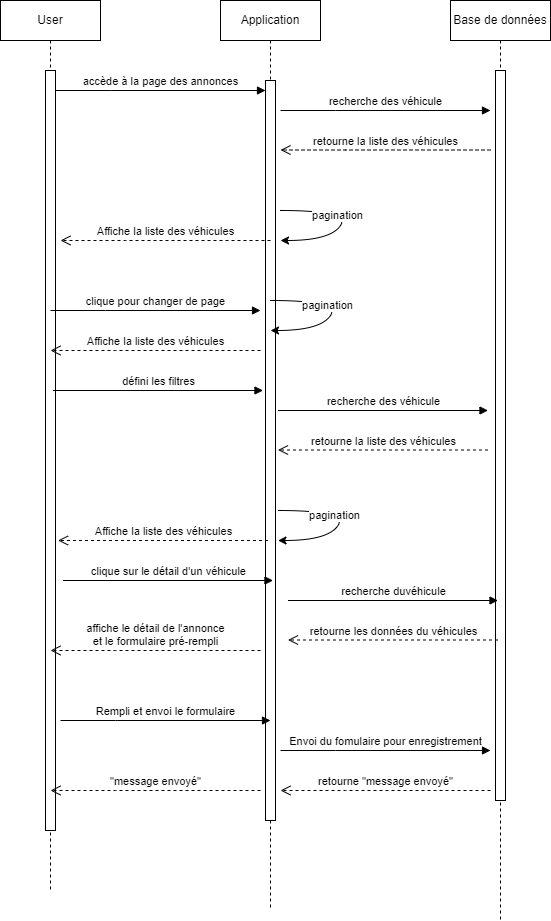

The diagram above was exported from draw.io. Its source (the exported page's mxGraphModel, read from the mxfile embedded in the PNG):
<mxGraphModel dx="1036" dy="614" grid="1" gridSize="10" guides="1" tooltips="1" connect="1" arrows="1" fold="1" page="1" pageScale="1" pageWidth="850" pageHeight="1100" math="0" shadow="0">
  <root>
    <mxCell id="0" />
    <mxCell id="1" parent="0" />
    <mxCell id="aM9ryv3xv72pqoxQDRHE-1" value="User" style="shape=umlLifeline;perimeter=lifelinePerimeter;whiteSpace=wrap;html=1;container=0;dropTarget=0;collapsible=0;recursiveResize=0;outlineConnect=0;portConstraint=eastwest;newEdgeStyle={&quot;edgeStyle&quot;:&quot;elbowEdgeStyle&quot;,&quot;elbow&quot;:&quot;vertical&quot;,&quot;curved&quot;:0,&quot;rounded&quot;:0};" parent="1" vertex="1">
      <mxGeometry x="70" y="50" width="100" height="890" as="geometry" />
    </mxCell>
    <mxCell id="aM9ryv3xv72pqoxQDRHE-2" value="" style="html=1;points=[];perimeter=orthogonalPerimeter;outlineConnect=0;targetShapes=umlLifeline;portConstraint=eastwest;newEdgeStyle={&quot;edgeStyle&quot;:&quot;elbowEdgeStyle&quot;,&quot;elbow&quot;:&quot;vertical&quot;,&quot;curved&quot;:0,&quot;rounded&quot;:0};" parent="aM9ryv3xv72pqoxQDRHE-1" vertex="1">
      <mxGeometry x="45" y="70" width="10" height="760" as="geometry" />
    </mxCell>
    <mxCell id="aM9ryv3xv72pqoxQDRHE-5" value="Application" style="shape=umlLifeline;perimeter=lifelinePerimeter;whiteSpace=wrap;html=1;container=0;dropTarget=0;collapsible=0;recursiveResize=0;outlineConnect=0;portConstraint=eastwest;newEdgeStyle={&quot;edgeStyle&quot;:&quot;elbowEdgeStyle&quot;,&quot;elbow&quot;:&quot;vertical&quot;,&quot;curved&quot;:0,&quot;rounded&quot;:0};" parent="1" vertex="1">
      <mxGeometry x="290" y="50" width="100" height="910" as="geometry" />
    </mxCell>
    <mxCell id="aM9ryv3xv72pqoxQDRHE-6" value="" style="html=1;points=[];perimeter=orthogonalPerimeter;outlineConnect=0;targetShapes=umlLifeline;portConstraint=eastwest;newEdgeStyle={&quot;edgeStyle&quot;:&quot;elbowEdgeStyle&quot;,&quot;elbow&quot;:&quot;vertical&quot;,&quot;curved&quot;:0,&quot;rounded&quot;:0};" parent="aM9ryv3xv72pqoxQDRHE-5" vertex="1">
      <mxGeometry x="45" y="80" width="10" height="740" as="geometry" />
    </mxCell>
    <mxCell id="aM9ryv3xv72pqoxQDRHE-7" value="accède à la page des annonces" style="html=1;verticalAlign=bottom;endArrow=block;edgeStyle=elbowEdgeStyle;elbow=vertical;curved=0;rounded=0;" parent="1" target="aM9ryv3xv72pqoxQDRHE-6" edge="1">
      <mxGeometry relative="1" as="geometry">
        <mxPoint x="125" y="140" as="sourcePoint" />
        <Array as="points">
          <mxPoint x="180" y="140" />
        </Array>
        <mxPoint x="330" y="140" as="targetPoint" />
      </mxGeometry>
    </mxCell>
    <mxCell id="hz-3toyVPA2eMG4s9CsY-1" value="Base de données" style="shape=umlLifeline;perimeter=lifelinePerimeter;whiteSpace=wrap;html=1;container=0;dropTarget=0;collapsible=0;recursiveResize=0;outlineConnect=0;portConstraint=eastwest;newEdgeStyle={&quot;edgeStyle&quot;:&quot;elbowEdgeStyle&quot;,&quot;elbow&quot;:&quot;vertical&quot;,&quot;curved&quot;:0,&quot;rounded&quot;:0};" vertex="1" parent="1">
      <mxGeometry x="520" y="50" width="100" height="920" as="geometry" />
    </mxCell>
    <mxCell id="hz-3toyVPA2eMG4s9CsY-2" value="" style="html=1;points=[];perimeter=orthogonalPerimeter;outlineConnect=0;targetShapes=umlLifeline;portConstraint=eastwest;newEdgeStyle={&quot;edgeStyle&quot;:&quot;elbowEdgeStyle&quot;,&quot;elbow&quot;:&quot;vertical&quot;,&quot;curved&quot;:0,&quot;rounded&quot;:0};" vertex="1" parent="hz-3toyVPA2eMG4s9CsY-1">
      <mxGeometry x="45" y="70" width="10" height="730" as="geometry" />
    </mxCell>
    <mxCell id="hz-3toyVPA2eMG4s9CsY-5" value="recherche des véhicule" style="html=1;verticalAlign=bottom;endArrow=block;edgeStyle=elbowEdgeStyle;elbow=vertical;curved=0;rounded=0;" edge="1" parent="1">
      <mxGeometry relative="1" as="geometry">
        <mxPoint x="350" y="160" as="sourcePoint" />
        <Array as="points">
          <mxPoint x="405" y="160" />
        </Array>
        <mxPoint x="560" y="160" as="targetPoint" />
      </mxGeometry>
    </mxCell>
    <mxCell id="hz-3toyVPA2eMG4s9CsY-6" value="retourne la liste des véhicules" style="html=1;verticalAlign=bottom;endArrow=open;dashed=1;endSize=8;edgeStyle=elbowEdgeStyle;elbow=vertical;curved=0;rounded=0;" edge="1" parent="1">
      <mxGeometry relative="1" as="geometry">
        <mxPoint x="350" y="199.5" as="targetPoint" />
        <Array as="points">
          <mxPoint x="415" y="199.5" />
        </Array>
        <mxPoint x="560" y="199.5" as="sourcePoint" />
      </mxGeometry>
    </mxCell>
    <mxCell id="hz-3toyVPA2eMG4s9CsY-10" value="" style="curved=1;endArrow=classic;html=1;rounded=0;" edge="1" parent="1">
      <mxGeometry width="50" height="50" relative="1" as="geometry">
        <mxPoint x="350" y="260" as="sourcePoint" />
        <mxPoint x="350" y="290" as="targetPoint" />
        <Array as="points">
          <mxPoint x="420" y="260" />
          <mxPoint x="400" y="290" />
        </Array>
      </mxGeometry>
    </mxCell>
    <mxCell id="hz-3toyVPA2eMG4s9CsY-11" value="pagination" style="edgeLabel;html=1;align=center;verticalAlign=middle;resizable=0;points=[];" vertex="1" connectable="0" parent="hz-3toyVPA2eMG4s9CsY-10">
      <mxGeometry x="-0.2849" y="-4" relative="1" as="geometry">
        <mxPoint as="offset" />
      </mxGeometry>
    </mxCell>
    <mxCell id="hz-3toyVPA2eMG4s9CsY-12" value="Affiche la liste des véhicules" style="html=1;verticalAlign=bottom;endArrow=open;dashed=1;endSize=8;edgeStyle=elbowEdgeStyle;elbow=vertical;curved=0;rounded=0;" edge="1" parent="1">
      <mxGeometry relative="1" as="geometry">
        <mxPoint x="130" y="290" as="targetPoint" />
        <Array as="points">
          <mxPoint x="195" y="290" />
        </Array>
        <mxPoint x="340" y="290" as="sourcePoint" />
      </mxGeometry>
    </mxCell>
    <mxCell id="hz-3toyVPA2eMG4s9CsY-13" value="clique pour changer de page" style="html=1;verticalAlign=bottom;endArrow=block;edgeStyle=elbowEdgeStyle;elbow=vertical;curved=0;rounded=0;" edge="1" parent="1">
      <mxGeometry relative="1" as="geometry">
        <mxPoint x="120" y="360" as="sourcePoint" />
        <Array as="points">
          <mxPoint x="175" y="360" />
        </Array>
        <mxPoint x="330" y="360" as="targetPoint" />
      </mxGeometry>
    </mxCell>
    <mxCell id="hz-3toyVPA2eMG4s9CsY-14" value="" style="curved=1;endArrow=classic;html=1;rounded=0;" edge="1" parent="1">
      <mxGeometry width="50" height="50" relative="1" as="geometry">
        <mxPoint x="340" y="350" as="sourcePoint" />
        <mxPoint x="340" y="380" as="targetPoint" />
        <Array as="points">
          <mxPoint x="410" y="350" />
          <mxPoint x="390" y="380" />
        </Array>
      </mxGeometry>
    </mxCell>
    <mxCell id="hz-3toyVPA2eMG4s9CsY-15" value="pagination" style="edgeLabel;html=1;align=center;verticalAlign=middle;resizable=0;points=[];" vertex="1" connectable="0" parent="hz-3toyVPA2eMG4s9CsY-14">
      <mxGeometry x="-0.2849" y="-4" relative="1" as="geometry">
        <mxPoint as="offset" />
      </mxGeometry>
    </mxCell>
    <mxCell id="hz-3toyVPA2eMG4s9CsY-16" value="Affiche la liste des véhicules" style="html=1;verticalAlign=bottom;endArrow=open;dashed=1;endSize=8;edgeStyle=elbowEdgeStyle;elbow=vertical;curved=0;rounded=0;" edge="1" parent="1">
      <mxGeometry relative="1" as="geometry">
        <mxPoint x="120" y="400" as="targetPoint" />
        <Array as="points">
          <mxPoint x="185" y="400" />
        </Array>
        <mxPoint x="330" y="400" as="sourcePoint" />
      </mxGeometry>
    </mxCell>
    <mxCell id="hz-3toyVPA2eMG4s9CsY-17" value="défini les filtres" style="html=1;verticalAlign=bottom;endArrow=block;edgeStyle=elbowEdgeStyle;elbow=vertical;curved=0;rounded=0;" edge="1" parent="1">
      <mxGeometry relative="1" as="geometry">
        <mxPoint x="122.5" y="440" as="sourcePoint" />
        <Array as="points">
          <mxPoint x="177.5" y="440" />
        </Array>
        <mxPoint x="332.5" y="440" as="targetPoint" />
      </mxGeometry>
    </mxCell>
    <mxCell id="hz-3toyVPA2eMG4s9CsY-18" value="recherche des véhicule" style="html=1;verticalAlign=bottom;endArrow=block;edgeStyle=elbowEdgeStyle;elbow=vertical;curved=0;rounded=0;" edge="1" parent="1">
      <mxGeometry relative="1" as="geometry">
        <mxPoint x="347.5" y="460" as="sourcePoint" />
        <Array as="points">
          <mxPoint x="402.5" y="460" />
        </Array>
        <mxPoint x="557.5" y="460" as="targetPoint" />
      </mxGeometry>
    </mxCell>
    <mxCell id="hz-3toyVPA2eMG4s9CsY-19" value="retourne la liste des véhicules" style="html=1;verticalAlign=bottom;endArrow=open;dashed=1;endSize=8;edgeStyle=elbowEdgeStyle;elbow=vertical;curved=0;rounded=0;" edge="1" parent="1">
      <mxGeometry relative="1" as="geometry">
        <mxPoint x="347.5" y="499.5" as="targetPoint" />
        <Array as="points">
          <mxPoint x="412.5" y="499.5" />
        </Array>
        <mxPoint x="557.5" y="499.5" as="sourcePoint" />
      </mxGeometry>
    </mxCell>
    <mxCell id="hz-3toyVPA2eMG4s9CsY-20" value="" style="curved=1;endArrow=classic;html=1;rounded=0;" edge="1" parent="1">
      <mxGeometry width="50" height="50" relative="1" as="geometry">
        <mxPoint x="347.5" y="560" as="sourcePoint" />
        <mxPoint x="347.5" y="590" as="targetPoint" />
        <Array as="points">
          <mxPoint x="417.5" y="560" />
          <mxPoint x="397.5" y="590" />
        </Array>
      </mxGeometry>
    </mxCell>
    <mxCell id="hz-3toyVPA2eMG4s9CsY-21" value="pagination" style="edgeLabel;html=1;align=center;verticalAlign=middle;resizable=0;points=[];" vertex="1" connectable="0" parent="hz-3toyVPA2eMG4s9CsY-20">
      <mxGeometry x="-0.2849" y="-4" relative="1" as="geometry">
        <mxPoint as="offset" />
      </mxGeometry>
    </mxCell>
    <mxCell id="hz-3toyVPA2eMG4s9CsY-22" value="Affiche la liste des véhicules" style="html=1;verticalAlign=bottom;endArrow=open;dashed=1;endSize=8;edgeStyle=elbowEdgeStyle;elbow=vertical;curved=0;rounded=0;" edge="1" parent="1">
      <mxGeometry relative="1" as="geometry">
        <mxPoint x="127.5" y="590" as="targetPoint" />
        <Array as="points">
          <mxPoint x="192.5" y="590" />
        </Array>
        <mxPoint x="337.5" y="590" as="sourcePoint" />
        <mxPoint as="offset" />
      </mxGeometry>
    </mxCell>
    <mxCell id="hz-3toyVPA2eMG4s9CsY-23" value="clique sur le détail d'un véhicule" style="html=1;verticalAlign=bottom;endArrow=block;edgeStyle=elbowEdgeStyle;elbow=vertical;curved=0;rounded=0;" edge="1" parent="1">
      <mxGeometry relative="1" as="geometry">
        <mxPoint x="132.5" y="630" as="sourcePoint" />
        <Array as="points">
          <mxPoint x="187.5" y="630" />
        </Array>
        <mxPoint x="342.5" y="630" as="targetPoint" />
      </mxGeometry>
    </mxCell>
    <mxCell id="hz-3toyVPA2eMG4s9CsY-24" value="recherche duvéhicule" style="html=1;verticalAlign=bottom;endArrow=block;edgeStyle=elbowEdgeStyle;elbow=vertical;curved=0;rounded=0;" edge="1" parent="1">
      <mxGeometry relative="1" as="geometry">
        <mxPoint x="357.5" y="650" as="sourcePoint" />
        <Array as="points">
          <mxPoint x="412.5" y="650" />
        </Array>
        <mxPoint x="567.5" y="650" as="targetPoint" />
      </mxGeometry>
    </mxCell>
    <mxCell id="hz-3toyVPA2eMG4s9CsY-25" value="retourne les données du véhicules" style="html=1;verticalAlign=bottom;endArrow=open;dashed=1;endSize=8;edgeStyle=elbowEdgeStyle;elbow=vertical;curved=0;rounded=0;" edge="1" parent="1">
      <mxGeometry relative="1" as="geometry">
        <mxPoint x="357.5" y="689.5" as="targetPoint" />
        <Array as="points">
          <mxPoint x="422.5" y="689.5" />
        </Array>
        <mxPoint x="567.5" y="689.5" as="sourcePoint" />
      </mxGeometry>
    </mxCell>
    <mxCell id="hz-3toyVPA2eMG4s9CsY-26" value="affiche le détail de l'annonce &lt;br&gt;et le formulaire pré-rempli" style="html=1;verticalAlign=bottom;endArrow=open;dashed=1;endSize=8;edgeStyle=elbowEdgeStyle;elbow=vertical;curved=0;rounded=0;" edge="1" parent="1">
      <mxGeometry relative="1" as="geometry">
        <mxPoint x="120" y="700" as="targetPoint" />
        <Array as="points">
          <mxPoint x="185" y="700" />
        </Array>
        <mxPoint x="330" y="700" as="sourcePoint" />
        <mxPoint as="offset" />
      </mxGeometry>
    </mxCell>
    <mxCell id="hz-3toyVPA2eMG4s9CsY-27" value="Rempli et envoi le formulaire" style="html=1;verticalAlign=bottom;endArrow=block;edgeStyle=elbowEdgeStyle;elbow=vertical;curved=0;rounded=0;" edge="1" parent="1">
      <mxGeometry relative="1" as="geometry">
        <mxPoint x="130" y="770" as="sourcePoint" />
        <Array as="points">
          <mxPoint x="185" y="770" />
        </Array>
        <mxPoint x="340" y="770" as="targetPoint" />
      </mxGeometry>
    </mxCell>
    <mxCell id="hz-3toyVPA2eMG4s9CsY-28" value="Envoi du fomulaire pour enregistrement" style="html=1;verticalAlign=bottom;endArrow=block;edgeStyle=elbowEdgeStyle;elbow=vertical;curved=0;rounded=0;" edge="1" parent="1">
      <mxGeometry relative="1" as="geometry">
        <mxPoint x="350" y="800" as="sourcePoint" />
        <Array as="points">
          <mxPoint x="405" y="800" />
        </Array>
        <mxPoint x="560" y="800" as="targetPoint" />
      </mxGeometry>
    </mxCell>
    <mxCell id="hz-3toyVPA2eMG4s9CsY-29" value="retourne &quot;message envoyé&quot;" style="html=1;verticalAlign=bottom;endArrow=open;dashed=1;endSize=8;edgeStyle=elbowEdgeStyle;elbow=vertical;curved=0;rounded=0;" edge="1" parent="1">
      <mxGeometry relative="1" as="geometry">
        <mxPoint x="350" y="840" as="targetPoint" />
        <Array as="points">
          <mxPoint x="415" y="840" />
        </Array>
        <mxPoint x="560" y="840" as="sourcePoint" />
      </mxGeometry>
    </mxCell>
    <mxCell id="hz-3toyVPA2eMG4s9CsY-30" value="&quot;message envoyé&quot;" style="html=1;verticalAlign=bottom;endArrow=open;dashed=1;endSize=8;edgeStyle=elbowEdgeStyle;elbow=vertical;curved=0;rounded=0;" edge="1" parent="1">
      <mxGeometry relative="1" as="geometry">
        <mxPoint x="120" y="840" as="targetPoint" />
        <Array as="points">
          <mxPoint x="185" y="840" />
        </Array>
        <mxPoint x="330" y="840" as="sourcePoint" />
        <mxPoint as="offset" />
      </mxGeometry>
    </mxCell>
  </root>
</mxGraphModel>